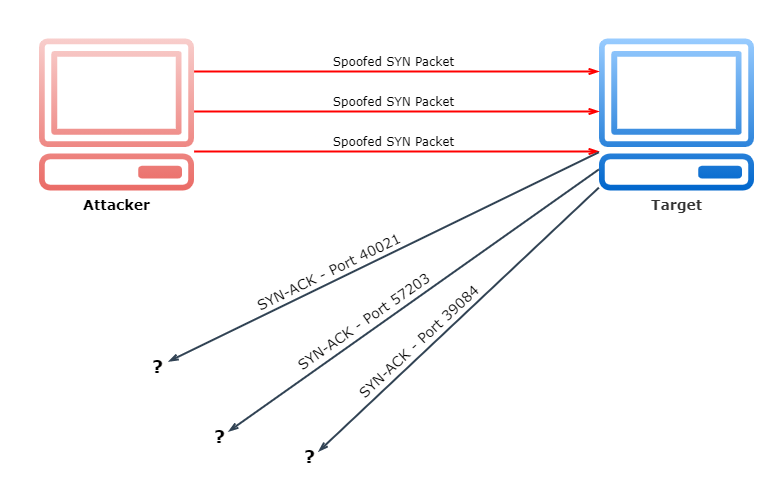

The diagram above was exported from draw.io. Its source (the exported page's mxGraphModel, read from the mxfile embedded in the PNG):
<mxGraphModel dx="1673" dy="852" grid="1" gridSize="10" guides="1" tooltips="1" connect="1" arrows="1" fold="1" page="1" pageScale="1" pageWidth="1169" pageHeight="827" math="0" shadow="0">
  <root>
    <mxCell id="RK_FvH_lLI2yDEfbudFm-0" />
    <mxCell id="RK_FvH_lLI2yDEfbudFm-1" parent="RK_FvH_lLI2yDEfbudFm-0" />
    <mxCell id="RK_FvH_lLI2yDEfbudFm-2" value="Attacker" style="outlineConnect=0;strokeColor=#b85450;dashed=0;verticalLabelPosition=bottom;verticalAlign=top;align=center;html=1;fontSize=14;fontStyle=1;aspect=fixed;pointerEvents=1;shape=mxgraph.aws4.client;fillColor=#f8cecc;gradientColor=#ea6b66;fontFamily=Verdana;" vertex="1" parent="RK_FvH_lLI2yDEfbudFm-1">
      <mxGeometry x="160" y="327" width="156" height="152" as="geometry" />
    </mxCell>
    <mxCell id="RK_FvH_lLI2yDEfbudFm-4" value="Target" style="outlineConnect=0;strokeColor=#6c8ebf;dashed=0;verticalLabelPosition=bottom;verticalAlign=top;align=center;html=1;fontSize=14;fontStyle=1;aspect=fixed;pointerEvents=1;shape=mxgraph.aws4.client;fillColor=#99CCFF;gradientColor=#0066CC;fontFamily=Verdana;fontColor=#333333;" vertex="1" parent="RK_FvH_lLI2yDEfbudFm-1">
      <mxGeometry x="720" y="327" width="156" height="152" as="geometry" />
    </mxCell>
    <mxCell id="RK_FvH_lLI2yDEfbudFm-5" value="" style="html=1;endArrow=openThin;elbow=vertical;startArrow=none;endFill=0;rounded=0;fontFamily=Verdana;fontColor=#333333;edgeStyle=orthogonalEdgeStyle;strokeColor=#FF0000;strokeWidth=2;" edge="1" parent="RK_FvH_lLI2yDEfbudFm-1" source="RK_FvH_lLI2yDEfbudFm-2" target="RK_FvH_lLI2yDEfbudFm-4">
      <mxGeometry width="100" relative="1" as="geometry">
        <mxPoint x="260" y="370" as="sourcePoint" />
        <mxPoint x="670" y="400" as="targetPoint" />
        <Array as="points">
          <mxPoint x="400" y="360" />
          <mxPoint x="400" y="360" />
        </Array>
      </mxGeometry>
    </mxCell>
    <mxCell id="RK_FvH_lLI2yDEfbudFm-6" value="Spoofed SYN Packet" style="text;html=1;align=center;verticalAlign=middle;resizable=0;points=[];autosize=1;fontFamily=Verdana;" vertex="1" parent="RK_FvH_lLI2yDEfbudFm-1">
      <mxGeometry x="444.5" y="340" width="140" height="20" as="geometry" />
    </mxCell>
    <mxCell id="RK_FvH_lLI2yDEfbudFm-11" value="" style="html=1;endArrow=openThin;elbow=vertical;startArrow=none;endFill=0;rounded=0;fontFamily=Verdana;fontColor=#333333;edgeStyle=orthogonalEdgeStyle;strokeColor=#FF0000;strokeWidth=2;" edge="1" parent="RK_FvH_lLI2yDEfbudFm-1" source="RK_FvH_lLI2yDEfbudFm-2" target="RK_FvH_lLI2yDEfbudFm-4">
      <mxGeometry width="100" relative="1" as="geometry">
        <mxPoint x="350" y="410" as="sourcePoint" />
        <mxPoint x="700" y="362" as="targetPoint" />
        <Array as="points">
          <mxPoint x="640" y="400" />
          <mxPoint x="640" y="400" />
        </Array>
      </mxGeometry>
    </mxCell>
    <mxCell id="RK_FvH_lLI2yDEfbudFm-13" value="Spoofed SYN Packet" style="text;html=1;align=center;verticalAlign=middle;resizable=0;points=[];autosize=1;fontFamily=Verdana;" vertex="1" parent="RK_FvH_lLI2yDEfbudFm-1">
      <mxGeometry x="444.5" y="380" width="140" height="20" as="geometry" />
    </mxCell>
    <mxCell id="RK_FvH_lLI2yDEfbudFm-14" value="" style="html=1;endArrow=openThin;elbow=vertical;startArrow=none;endFill=0;rounded=0;fontFamily=Verdana;fontColor=#333333;strokeColor=#314354;strokeWidth=2;fillColor=#647687;" edge="1" parent="RK_FvH_lLI2yDEfbudFm-1" source="RK_FvH_lLI2yDEfbudFm-4">
      <mxGeometry width="100" relative="1" as="geometry">
        <mxPoint x="365.6248543485947" y="582" as="sourcePoint" />
        <mxPoint x="440" y="740" as="targetPoint" />
      </mxGeometry>
    </mxCell>
    <mxCell id="cFRyGZdMoS472imR1BJm-0" value="" style="html=1;endArrow=openThin;elbow=vertical;startArrow=none;endFill=0;rounded=0;fontFamily=Verdana;fontColor=#333333;strokeColor=#314354;strokeWidth=2;fillColor=#647687;" edge="1" parent="RK_FvH_lLI2yDEfbudFm-1" source="RK_FvH_lLI2yDEfbudFm-4">
      <mxGeometry width="100" relative="1" as="geometry">
        <mxPoint x="620.3751456514055" y="460.00331696620714" as="sourcePoint" />
        <mxPoint x="350" y="720" as="targetPoint" />
      </mxGeometry>
    </mxCell>
    <mxCell id="cFRyGZdMoS472imR1BJm-1" value="" style="html=1;endArrow=openThin;elbow=vertical;startArrow=none;endFill=0;rounded=0;fontFamily=Verdana;fontColor=#333333;edgeStyle=orthogonalEdgeStyle;strokeColor=#FF0000;strokeWidth=2;" edge="1" parent="RK_FvH_lLI2yDEfbudFm-1" source="RK_FvH_lLI2yDEfbudFm-2" target="RK_FvH_lLI2yDEfbudFm-4">
      <mxGeometry width="100" relative="1" as="geometry">
        <mxPoint x="330" y="368" as="sourcePoint" />
        <mxPoint x="740" y="430" as="targetPoint" />
        <Array as="points">
          <mxPoint x="490" y="440" />
          <mxPoint x="490" y="440" />
        </Array>
      </mxGeometry>
    </mxCell>
    <mxCell id="GLIZGASDJeXN3Yybw-OL-0" value="Spoofed SYN Packet" style="text;html=1;align=center;verticalAlign=middle;resizable=0;points=[];autosize=1;fontFamily=Verdana;" vertex="1" parent="RK_FvH_lLI2yDEfbudFm-1">
      <mxGeometry x="445" y="420" width="140" height="20" as="geometry" />
    </mxCell>
    <mxCell id="GLIZGASDJeXN3Yybw-OL-2" value="" style="html=1;endArrow=openThin;elbow=vertical;startArrow=none;endFill=0;rounded=0;fontFamily=Verdana;fontColor=#333333;strokeColor=#314354;strokeWidth=2;fillColor=#647687;" edge="1" parent="RK_FvH_lLI2yDEfbudFm-1" source="RK_FvH_lLI2yDEfbudFm-4">
      <mxGeometry width="100" relative="1" as="geometry">
        <mxPoint x="730.3751456514055" y="484.422868563011" as="sourcePoint" />
        <mxPoint x="290" y="650" as="targetPoint" />
      </mxGeometry>
    </mxCell>
    <mxCell id="GLIZGASDJeXN3Yybw-OL-3" value="SYN-ACK - Port 39084" style="text;html=1;align=center;verticalAlign=middle;resizable=0;points=[];autosize=1;fontSize=14;fontFamily=Verdana;rotation=317;" vertex="1" parent="RK_FvH_lLI2yDEfbudFm-1">
      <mxGeometry x="455" y="620" width="170" height="20" as="geometry" />
    </mxCell>
    <mxCell id="GLIZGASDJeXN3Yybw-OL-4" value="SYN-ACK - Port 57203" style="text;html=1;align=center;verticalAlign=middle;resizable=0;points=[];autosize=1;fontSize=14;fontFamily=Verdana;rotation=325;" vertex="1" parent="RK_FvH_lLI2yDEfbudFm-1">
      <mxGeometry x="399.5" y="600" width="170" height="20" as="geometry" />
    </mxCell>
    <mxCell id="GLIZGASDJeXN3Yybw-OL-5" value="SYN-ACK - Port 40021" style="text;html=1;align=center;verticalAlign=middle;resizable=0;points=[];autosize=1;fontSize=14;fontFamily=Verdana;rotation=334;" vertex="1" parent="RK_FvH_lLI2yDEfbudFm-1">
      <mxGeometry x="365" y="550" width="170" height="20" as="geometry" />
    </mxCell>
    <mxCell id="GLIZGASDJeXN3Yybw-OL-6" value="?" style="text;html=1;align=center;verticalAlign=middle;resizable=0;points=[];autosize=1;fontSize=18;fontFamily=Verdana;fontStyle=1" vertex="1" parent="RK_FvH_lLI2yDEfbudFm-1">
      <mxGeometry x="264" y="640" width="30" height="30" as="geometry" />
    </mxCell>
    <mxCell id="GLIZGASDJeXN3Yybw-OL-8" value="?" style="text;html=1;align=center;verticalAlign=middle;resizable=0;points=[];autosize=1;fontSize=18;fontFamily=Verdana;fontStyle=1" vertex="1" parent="RK_FvH_lLI2yDEfbudFm-1">
      <mxGeometry x="326" y="710" width="30" height="30" as="geometry" />
    </mxCell>
    <mxCell id="GLIZGASDJeXN3Yybw-OL-10" value="?" style="text;html=1;align=center;verticalAlign=middle;resizable=0;points=[];autosize=1;fontSize=18;fontFamily=Verdana;fontStyle=1" vertex="1" parent="RK_FvH_lLI2yDEfbudFm-1">
      <mxGeometry x="416" y="730" width="30" height="30" as="geometry" />
    </mxCell>
  </root>
</mxGraphModel>